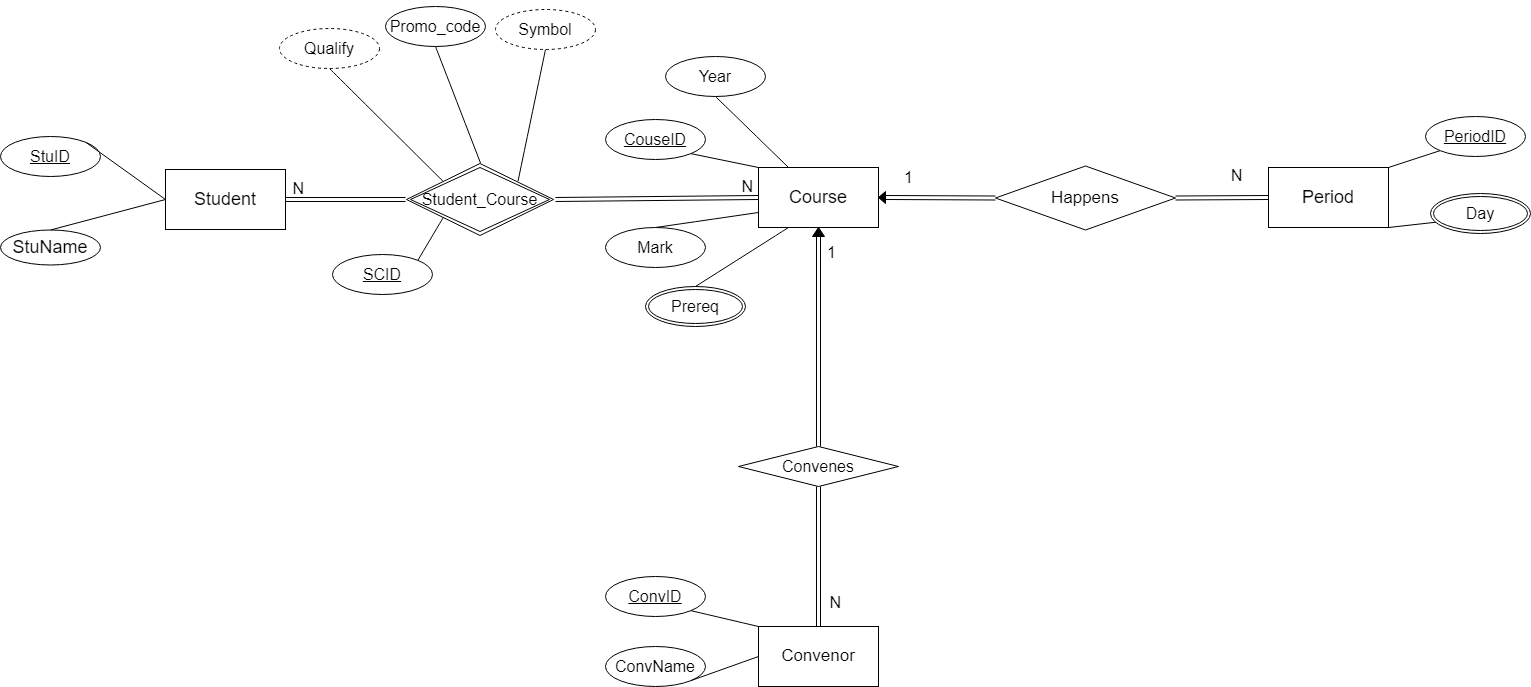

The diagram above was exported from draw.io. Its source (the exported page's mxGraphModel, read from the mxfile embedded in the PNG):
<mxGraphModel dx="2199" dy="1046" grid="1" gridSize="10" guides="1" tooltips="1" connect="1" arrows="1" fold="1" page="0" pageScale="1" pageWidth="850" pageHeight="1100" math="0" shadow="0">
  <root>
    <mxCell id="0" />
    <mxCell id="1" parent="0" />
    <mxCell id="beWJki7k8CWPA6hsV2D0-1" value="&lt;font style=&quot;font-size: 18px;&quot;&gt;Student&lt;/font&gt;" style="rounded=0;whiteSpace=wrap;html=1;" parent="1" vertex="1">
      <mxGeometry x="-80" y="513" width="120" height="60" as="geometry" />
    </mxCell>
    <mxCell id="beWJki7k8CWPA6hsV2D0-2" value="&lt;font style=&quot;font-size: 18px;&quot;&gt;StuName&lt;/font&gt;" style="ellipse;whiteSpace=wrap;html=1;" parent="1" vertex="1">
      <mxGeometry x="-245" y="573.5" width="100" height="35" as="geometry" />
    </mxCell>
    <mxCell id="beWJki7k8CWPA6hsV2D0-3" value="" style="endArrow=none;html=1;rounded=0;exitX=0.5;exitY=0;exitDx=0;exitDy=0;entryX=0;entryY=0.5;entryDx=0;entryDy=0;" parent="1" source="beWJki7k8CWPA6hsV2D0-2" target="beWJki7k8CWPA6hsV2D0-1" edge="1">
      <mxGeometry width="50" height="50" relative="1" as="geometry">
        <mxPoint x="40" y="626" as="sourcePoint" />
        <mxPoint x="90" y="576" as="targetPoint" />
      </mxGeometry>
    </mxCell>
    <mxCell id="beWJki7k8CWPA6hsV2D0-5" value="&lt;font style=&quot;font-size: 17px;&quot;&gt;Convenor&lt;/font&gt;" style="rounded=0;whiteSpace=wrap;html=1;" parent="1" vertex="1">
      <mxGeometry x="513" y="970" width="120" height="60" as="geometry" />
    </mxCell>
    <mxCell id="beWJki7k8CWPA6hsV2D0-6" value="Convenes" style="rhombus;whiteSpace=wrap;html=1;fontSize=16;" parent="1" vertex="1">
      <mxGeometry x="493" y="790" width="160" height="40" as="geometry" />
    </mxCell>
    <mxCell id="beWJki7k8CWPA6hsV2D0-7" value="Course" style="rounded=0;whiteSpace=wrap;html=1;fontSize=18;" parent="1" vertex="1">
      <mxGeometry x="513" y="511" width="120" height="60" as="geometry" />
    </mxCell>
    <mxCell id="beWJki7k8CWPA6hsV2D0-8" value="&lt;font style=&quot;font-size: 17px;&quot;&gt;Happens&lt;/font&gt;" style="rhombus;whiteSpace=wrap;html=1;" parent="1" vertex="1">
      <mxGeometry x="750" y="509.5" width="180" height="64" as="geometry" />
    </mxCell>
    <mxCell id="beWJki7k8CWPA6hsV2D0-9" value="Period" style="rounded=0;whiteSpace=wrap;html=1;fontSize=18;" parent="1" vertex="1">
      <mxGeometry x="1023" y="511" width="120" height="60" as="geometry" />
    </mxCell>
    <mxCell id="beWJki7k8CWPA6hsV2D0-11" value="Year" style="ellipse;whiteSpace=wrap;html=1;align=center;fontSize=16;" parent="1" vertex="1">
      <mxGeometry x="420" y="400" width="100" height="40" as="geometry" />
    </mxCell>
    <mxCell id="beWJki7k8CWPA6hsV2D0-12" value="" style="endArrow=none;html=1;rounded=0;fontSize=12;startSize=8;endSize=8;curved=1;exitX=0.5;exitY=1;exitDx=0;exitDy=0;entryX=0.25;entryY=0;entryDx=0;entryDy=0;" parent="1" source="beWJki7k8CWPA6hsV2D0-11" target="beWJki7k8CWPA6hsV2D0-7" edge="1">
      <mxGeometry relative="1" as="geometry">
        <mxPoint x="530" y="490" as="sourcePoint" />
        <mxPoint x="690" y="490" as="targetPoint" />
      </mxGeometry>
    </mxCell>
    <mxCell id="beWJki7k8CWPA6hsV2D0-13" value="ConvID" style="ellipse;whiteSpace=wrap;html=1;align=center;fontStyle=4;fontSize=16;" parent="1" vertex="1">
      <mxGeometry x="360" y="920" width="100" height="40" as="geometry" />
    </mxCell>
    <mxCell id="beWJki7k8CWPA6hsV2D0-14" value="" style="endArrow=none;html=1;rounded=0;fontSize=12;startSize=8;endSize=8;curved=1;exitX=1;exitY=1;exitDx=0;exitDy=0;entryX=0;entryY=0;entryDx=0;entryDy=0;" parent="1" source="beWJki7k8CWPA6hsV2D0-13" target="beWJki7k8CWPA6hsV2D0-5" edge="1">
      <mxGeometry relative="1" as="geometry">
        <mxPoint x="1090" y="1060" as="sourcePoint" />
        <mxPoint x="1250" y="1060" as="targetPoint" />
      </mxGeometry>
    </mxCell>
    <mxCell id="beWJki7k8CWPA6hsV2D0-15" value="PeriodID" style="ellipse;whiteSpace=wrap;html=1;align=center;fontStyle=4;fontSize=16;" parent="1" vertex="1">
      <mxGeometry x="1180" y="460" width="100" height="40" as="geometry" />
    </mxCell>
    <mxCell id="beWJki7k8CWPA6hsV2D0-17" value="Promo_code" style="ellipse;whiteSpace=wrap;html=1;align=center;fontSize=16;" parent="1" vertex="1">
      <mxGeometry x="140" y="350" width="100" height="40" as="geometry" />
    </mxCell>
    <mxCell id="beWJki7k8CWPA6hsV2D0-18" value="" style="endArrow=none;html=1;rounded=0;fontSize=12;startSize=8;endSize=8;curved=1;exitX=0.5;exitY=1;exitDx=0;exitDy=0;entryX=0.5;entryY=0;entryDx=0;entryDy=0;" parent="1" source="beWJki7k8CWPA6hsV2D0-17" edge="1">
      <mxGeometry relative="1" as="geometry">
        <mxPoint x="345" y="515.25" as="sourcePoint" />
        <mxPoint x="235" y="506.5" as="targetPoint" />
      </mxGeometry>
    </mxCell>
    <mxCell id="beWJki7k8CWPA6hsV2D0-19" value="StuID" style="ellipse;whiteSpace=wrap;html=1;align=center;fontStyle=4;fontSize=16;" parent="1" vertex="1">
      <mxGeometry x="-245" y="480" width="100" height="40" as="geometry" />
    </mxCell>
    <mxCell id="beWJki7k8CWPA6hsV2D0-20" value="CouseID" style="ellipse;whiteSpace=wrap;html=1;align=center;fontStyle=4;fontSize=16;" parent="1" vertex="1">
      <mxGeometry x="360" y="463" width="100" height="40" as="geometry" />
    </mxCell>
    <mxCell id="beWJki7k8CWPA6hsV2D0-21" value="" style="shape=link;html=1;rounded=0;fontSize=12;startSize=8;endSize=8;curved=1;exitX=0.5;exitY=0;exitDx=0;exitDy=0;" parent="1" source="beWJki7k8CWPA6hsV2D0-6" edge="1">
      <mxGeometry relative="1" as="geometry">
        <mxPoint x="1090" y="1150" as="sourcePoint" />
        <mxPoint x="573" y="580" as="targetPoint" />
      </mxGeometry>
    </mxCell>
    <mxCell id="beWJki7k8CWPA6hsV2D0-22" value="N" style="resizable=0;html=1;whiteSpace=wrap;align=right;verticalAlign=bottom;fontSize=16;" parent="beWJki7k8CWPA6hsV2D0-21" connectable="0" vertex="1">
      <mxGeometry x="1" relative="1" as="geometry">
        <mxPoint x="24" y="377" as="offset" />
      </mxGeometry>
    </mxCell>
    <mxCell id="beWJki7k8CWPA6hsV2D0-23" value="" style="endArrow=none;html=1;rounded=0;exitX=1;exitY=1;exitDx=0;exitDy=0;entryX=0;entryY=0;entryDx=0;entryDy=0;" parent="1" source="beWJki7k8CWPA6hsV2D0-20" target="beWJki7k8CWPA6hsV2D0-7" edge="1">
      <mxGeometry width="50" height="50" relative="1" as="geometry">
        <mxPoint x="704.34" y="724.25" as="sourcePoint" />
        <mxPoint x="745.34" y="635.25" as="targetPoint" />
      </mxGeometry>
    </mxCell>
    <mxCell id="beWJki7k8CWPA6hsV2D0-24" value="" style="shape=link;html=1;rounded=0;fontSize=12;startSize=8;endSize=8;curved=1;entryX=0.5;entryY=1;entryDx=0;entryDy=0;exitX=0.5;exitY=0;exitDx=0;exitDy=0;" parent="1" source="beWJki7k8CWPA6hsV2D0-5" target="beWJki7k8CWPA6hsV2D0-6" edge="1">
      <mxGeometry relative="1" as="geometry">
        <mxPoint x="573" y="960" as="sourcePoint" />
        <mxPoint x="570" y="899.88" as="targetPoint" />
      </mxGeometry>
    </mxCell>
    <mxCell id="beWJki7k8CWPA6hsV2D0-25" value="1" style="resizable=0;html=1;whiteSpace=wrap;align=right;verticalAlign=bottom;fontSize=16;" parent="beWJki7k8CWPA6hsV2D0-24" connectable="0" vertex="1">
      <mxGeometry x="1" relative="1" as="geometry">
        <mxPoint x="19" y="-223" as="offset" />
      </mxGeometry>
    </mxCell>
    <mxCell id="beWJki7k8CWPA6hsV2D0-26" value="" style="shape=link;html=1;rounded=0;fontSize=12;startSize=8;endSize=8;curved=1;exitX=0;exitY=0.5;exitDx=0;exitDy=0;entryX=1;entryY=0.5;entryDx=0;entryDy=0;" parent="1" target="beWJki7k8CWPA6hsV2D0-1" edge="1">
      <mxGeometry relative="1" as="geometry">
        <mxPoint x="160" y="543" as="sourcePoint" />
        <mxPoint x="190" y="490" as="targetPoint" />
      </mxGeometry>
    </mxCell>
    <mxCell id="beWJki7k8CWPA6hsV2D0-27" value="N" style="resizable=0;html=1;whiteSpace=wrap;align=right;verticalAlign=bottom;fontSize=16;" parent="beWJki7k8CWPA6hsV2D0-26" connectable="0" vertex="1">
      <mxGeometry x="1" relative="1" as="geometry">
        <mxPoint x="20" as="offset" />
      </mxGeometry>
    </mxCell>
    <mxCell id="beWJki7k8CWPA6hsV2D0-28" value="" style="endArrow=none;html=1;rounded=0;exitX=1;exitY=0;exitDx=0;exitDy=0;" parent="1" source="beWJki7k8CWPA6hsV2D0-19" edge="1">
      <mxGeometry width="50" height="50" relative="1" as="geometry">
        <mxPoint x="40" y="651" as="sourcePoint" />
        <mxPoint x="-80" y="543" as="targetPoint" />
      </mxGeometry>
    </mxCell>
    <mxCell id="beWJki7k8CWPA6hsV2D0-29" value="" style="shape=link;html=1;rounded=0;fontSize=12;startSize=8;endSize=8;curved=1;exitX=1;exitY=0.5;exitDx=0;exitDy=0;entryX=0;entryY=0.5;entryDx=0;entryDy=0;" parent="1" target="beWJki7k8CWPA6hsV2D0-7" edge="1">
      <mxGeometry relative="1" as="geometry">
        <mxPoint x="310" y="543" as="sourcePoint" />
        <mxPoint x="250" y="520" as="targetPoint" />
      </mxGeometry>
    </mxCell>
    <mxCell id="beWJki7k8CWPA6hsV2D0-30" value="N" style="resizable=0;html=1;whiteSpace=wrap;align=right;verticalAlign=bottom;fontSize=16;" parent="beWJki7k8CWPA6hsV2D0-29" connectable="0" vertex="1">
      <mxGeometry x="1" relative="1" as="geometry">
        <mxPoint x="-4" as="offset" />
      </mxGeometry>
    </mxCell>
    <mxCell id="beWJki7k8CWPA6hsV2D0-31" value="" style="endArrow=none;html=1;rounded=0;exitX=1;exitY=0;exitDx=0;exitDy=0;entryX=0;entryY=1;entryDx=0;entryDy=0;" parent="1" source="beWJki7k8CWPA6hsV2D0-9" target="beWJki7k8CWPA6hsV2D0-15" edge="1">
      <mxGeometry width="50" height="50" relative="1" as="geometry">
        <mxPoint x="585" y="646" as="sourcePoint" />
        <mxPoint x="583" y="557" as="targetPoint" />
      </mxGeometry>
    </mxCell>
    <mxCell id="beWJki7k8CWPA6hsV2D0-32" value="" style="endArrow=none;html=1;rounded=0;exitX=1;exitY=1;exitDx=0;exitDy=0;entryX=0;entryY=1;entryDx=0;entryDy=0;" parent="1" source="beWJki7k8CWPA6hsV2D0-9" edge="1">
      <mxGeometry width="50" height="50" relative="1" as="geometry">
        <mxPoint x="1123" y="500" as="sourcePoint" />
        <mxPoint x="1194.8544793961728" y="565.2255678634542" as="targetPoint" />
      </mxGeometry>
    </mxCell>
    <mxCell id="beWJki7k8CWPA6hsV2D0-33" value="" style="shape=link;html=1;rounded=0;fontSize=12;startSize=8;endSize=8;curved=1;entryX=0;entryY=0.5;entryDx=0;entryDy=0;" parent="1" target="beWJki7k8CWPA6hsV2D0-8" edge="1">
      <mxGeometry relative="1" as="geometry">
        <mxPoint x="640" y="541" as="sourcePoint" />
        <mxPoint x="570" y="520" as="targetPoint" />
      </mxGeometry>
    </mxCell>
    <mxCell id="beWJki7k8CWPA6hsV2D0-34" value="ConvName" style="ellipse;whiteSpace=wrap;html=1;align=center;fontSize=16;" parent="1" vertex="1">
      <mxGeometry x="360" y="990" width="100" height="40" as="geometry" />
    </mxCell>
    <mxCell id="beWJki7k8CWPA6hsV2D0-35" value="" style="endArrow=none;html=1;rounded=0;fontSize=12;startSize=8;endSize=8;curved=1;exitX=1;exitY=1;exitDx=0;exitDy=0;entryX=0;entryY=0.5;entryDx=0;entryDy=0;" parent="1" source="beWJki7k8CWPA6hsV2D0-34" target="beWJki7k8CWPA6hsV2D0-5" edge="1">
      <mxGeometry relative="1" as="geometry">
        <mxPoint x="950" y="1020" as="sourcePoint" />
        <mxPoint x="1110" y="1020" as="targetPoint" />
      </mxGeometry>
    </mxCell>
    <mxCell id="beWJki7k8CWPA6hsV2D0-36" value="Mark" style="ellipse;whiteSpace=wrap;html=1;align=center;fontSize=16;" parent="1" vertex="1">
      <mxGeometry x="360" y="571" width="100" height="40" as="geometry" />
    </mxCell>
    <mxCell id="beWJki7k8CWPA6hsV2D0-37" value="" style="endArrow=none;html=1;rounded=0;fontSize=12;startSize=8;endSize=8;curved=1;exitX=0.5;exitY=0;exitDx=0;exitDy=0;entryX=0;entryY=0.75;entryDx=0;entryDy=0;" parent="1" source="beWJki7k8CWPA6hsV2D0-36" target="beWJki7k8CWPA6hsV2D0-7" edge="1">
      <mxGeometry relative="1" as="geometry">
        <mxPoint x="540" y="500" as="sourcePoint" />
        <mxPoint x="510" y="570" as="targetPoint" />
      </mxGeometry>
    </mxCell>
    <mxCell id="beWJki7k8CWPA6hsV2D0-39" value="" style="shape=mxgraph.arrows2.wedgeArrow;html=1;bendable=0;startWidth=6;fillColor=strokeColor;defaultFillColor=invert;defaultGradientColor=invert;rounded=0;fontSize=12;startSize=8;endSize=8;curved=1;entryX=0.5;entryY=1;entryDx=0;entryDy=0;" parent="1" target="beWJki7k8CWPA6hsV2D0-7" edge="1">
      <mxGeometry width="100" height="100" relative="1" as="geometry">
        <mxPoint x="573" y="580" as="sourcePoint" />
        <mxPoint x="620" y="611" as="targetPoint" />
      </mxGeometry>
    </mxCell>
    <mxCell id="beWJki7k8CWPA6hsV2D0-40" value="Prereq" style="ellipse;shape=doubleEllipse;margin=3;whiteSpace=wrap;html=1;align=center;fontSize=16;" parent="1" vertex="1">
      <mxGeometry x="400" y="630" width="100" height="40" as="geometry" />
    </mxCell>
    <mxCell id="beWJki7k8CWPA6hsV2D0-41" value="" style="endArrow=none;html=1;rounded=0;fontSize=12;startSize=8;endSize=8;curved=1;entryX=0.5;entryY=0;entryDx=0;entryDy=0;exitX=0.25;exitY=1;exitDx=0;exitDy=0;" parent="1" source="beWJki7k8CWPA6hsV2D0-7" target="beWJki7k8CWPA6hsV2D0-40" edge="1">
      <mxGeometry relative="1" as="geometry">
        <mxPoint x="410" y="590" as="sourcePoint" />
        <mxPoint x="570" y="590" as="targetPoint" />
      </mxGeometry>
    </mxCell>
    <mxCell id="beWJki7k8CWPA6hsV2D0-45" value="" style="shape=mxgraph.arrows2.wedgeArrow;html=1;bendable=0;startWidth=6;fillColor=strokeColor;defaultFillColor=invert;defaultGradientColor=invert;rounded=0;fontSize=12;startSize=8;endSize=8;curved=1;entryX=1;entryY=0.5;entryDx=0;entryDy=0;" parent="1" target="beWJki7k8CWPA6hsV2D0-7" edge="1">
      <mxGeometry width="100" height="100" relative="1" as="geometry">
        <mxPoint x="640" y="541" as="sourcePoint" />
        <mxPoint x="653" y="560" as="targetPoint" />
      </mxGeometry>
    </mxCell>
    <mxCell id="beWJki7k8CWPA6hsV2D0-114" value="" style="endArrow=none;html=1;rounded=0;fontSize=12;startSize=8;endSize=8;curved=1;exitX=0.5;exitY=1;exitDx=0;exitDy=0;entryX=1;entryY=0;entryDx=0;entryDy=0;" parent="1" source="WVT-Fq7QyIWoMwIb1_EP-2" edge="1">
      <mxGeometry relative="1" as="geometry">
        <mxPoint x="310" y="380" as="sourcePoint" />
        <mxPoint x="272.5" y="524.75" as="targetPoint" />
      </mxGeometry>
    </mxCell>
    <mxCell id="beWJki7k8CWPA6hsV2D0-116" value="" style="endArrow=none;html=1;rounded=0;fontSize=12;startSize=8;endSize=8;curved=1;exitX=0.5;exitY=1;exitDx=0;exitDy=0;entryX=0;entryY=0;entryDx=0;entryDy=0;" parent="1" source="WVT-Fq7QyIWoMwIb1_EP-1" edge="1">
      <mxGeometry relative="1" as="geometry">
        <mxPoint x="105.3553390593388" y="394.1421356237356" as="sourcePoint" />
        <mxPoint x="197.5" y="524.75" as="targetPoint" />
      </mxGeometry>
    </mxCell>
    <mxCell id="WVT-Fq7QyIWoMwIb1_EP-1" value="Qualify" style="ellipse;whiteSpace=wrap;html=1;align=center;dashed=1;fontSize=16;" parent="1" vertex="1">
      <mxGeometry x="34" y="372" width="100" height="40" as="geometry" />
    </mxCell>
    <mxCell id="WVT-Fq7QyIWoMwIb1_EP-2" value="Symbol" style="ellipse;whiteSpace=wrap;html=1;align=center;dashed=1;fontSize=16;" parent="1" vertex="1">
      <mxGeometry x="250" y="353" width="100" height="40" as="geometry" />
    </mxCell>
    <mxCell id="WVT-Fq7QyIWoMwIb1_EP-3" style="edgeStyle=none;curved=1;rounded=0;orthogonalLoop=1;jettySize=auto;html=1;exitX=0.5;exitY=0;exitDx=0;exitDy=0;fontSize=12;startSize=8;endSize=8;" parent="1" source="WVT-Fq7QyIWoMwIb1_EP-2" target="WVT-Fq7QyIWoMwIb1_EP-2" edge="1">
      <mxGeometry relative="1" as="geometry" />
    </mxCell>
    <mxCell id="Nko9cE-5xHGPvNZWW4fd-1" value="Student_Course" style="shape=rhombus;double=1;perimeter=rhombusPerimeter;whiteSpace=wrap;html=1;align=center;fontSize=16;" parent="1" vertex="1">
      <mxGeometry x="161" y="507" width="147" height="72" as="geometry" />
    </mxCell>
    <mxCell id="Nko9cE-5xHGPvNZWW4fd-2" value="Day" style="ellipse;shape=doubleEllipse;margin=3;whiteSpace=wrap;html=1;align=center;fontSize=16;" parent="1" vertex="1">
      <mxGeometry x="1185" y="537" width="100" height="40" as="geometry" />
    </mxCell>
    <mxCell id="Nko9cE-5xHGPvNZWW4fd-3" value="1" style="text;html=1;align=center;verticalAlign=middle;resizable=0;points=[];autosize=1;strokeColor=none;fillColor=none;fontSize=16;" parent="1" vertex="1">
      <mxGeometry x="649" y="506" width="27" height="31" as="geometry" />
    </mxCell>
    <mxCell id="Nko9cE-5xHGPvNZWW4fd-4" value="N" style="text;html=1;align=center;verticalAlign=middle;resizable=0;points=[];autosize=1;strokeColor=none;fillColor=none;fontSize=16;" parent="1" vertex="1">
      <mxGeometry x="976" y="503" width="30" height="31" as="geometry" />
    </mxCell>
    <mxCell id="Nko9cE-5xHGPvNZWW4fd-13" value="SCID" style="ellipse;whiteSpace=wrap;html=1;align=center;fontStyle=4;fontSize=16;" parent="1" vertex="1">
      <mxGeometry x="87" y="598" width="100" height="40" as="geometry" />
    </mxCell>
    <mxCell id="Nko9cE-5xHGPvNZWW4fd-14" value="" style="endArrow=none;html=1;rounded=0;fontSize=12;startSize=8;endSize=8;curved=1;exitX=0;exitY=1;exitDx=0;exitDy=0;entryX=1;entryY=0;entryDx=0;entryDy=0;" parent="1" source="Nko9cE-5xHGPvNZWW4fd-1" target="Nko9cE-5xHGPvNZWW4fd-13" edge="1">
      <mxGeometry relative="1" as="geometry">
        <mxPoint x="467" y="689" as="sourcePoint" />
        <mxPoint x="627" y="689" as="targetPoint" />
      </mxGeometry>
    </mxCell>
    <mxCell id="WVT-Fq7QyIWoMwIb1_EP-10" value="" style="shape=link;html=1;rounded=0;fontSize=12;startSize=8;endSize=8;curved=1;exitX=1;exitY=0.5;exitDx=0;exitDy=0;entryX=0;entryY=0.5;entryDx=0;entryDy=0;" parent="1" source="beWJki7k8CWPA6hsV2D0-8" target="beWJki7k8CWPA6hsV2D0-9" edge="1">
      <mxGeometry relative="1" as="geometry">
        <mxPoint x="886" y="617.5" as="sourcePoint" />
        <mxPoint x="1010" y="542" as="targetPoint" />
      </mxGeometry>
    </mxCell>
  </root>
</mxGraphModel>